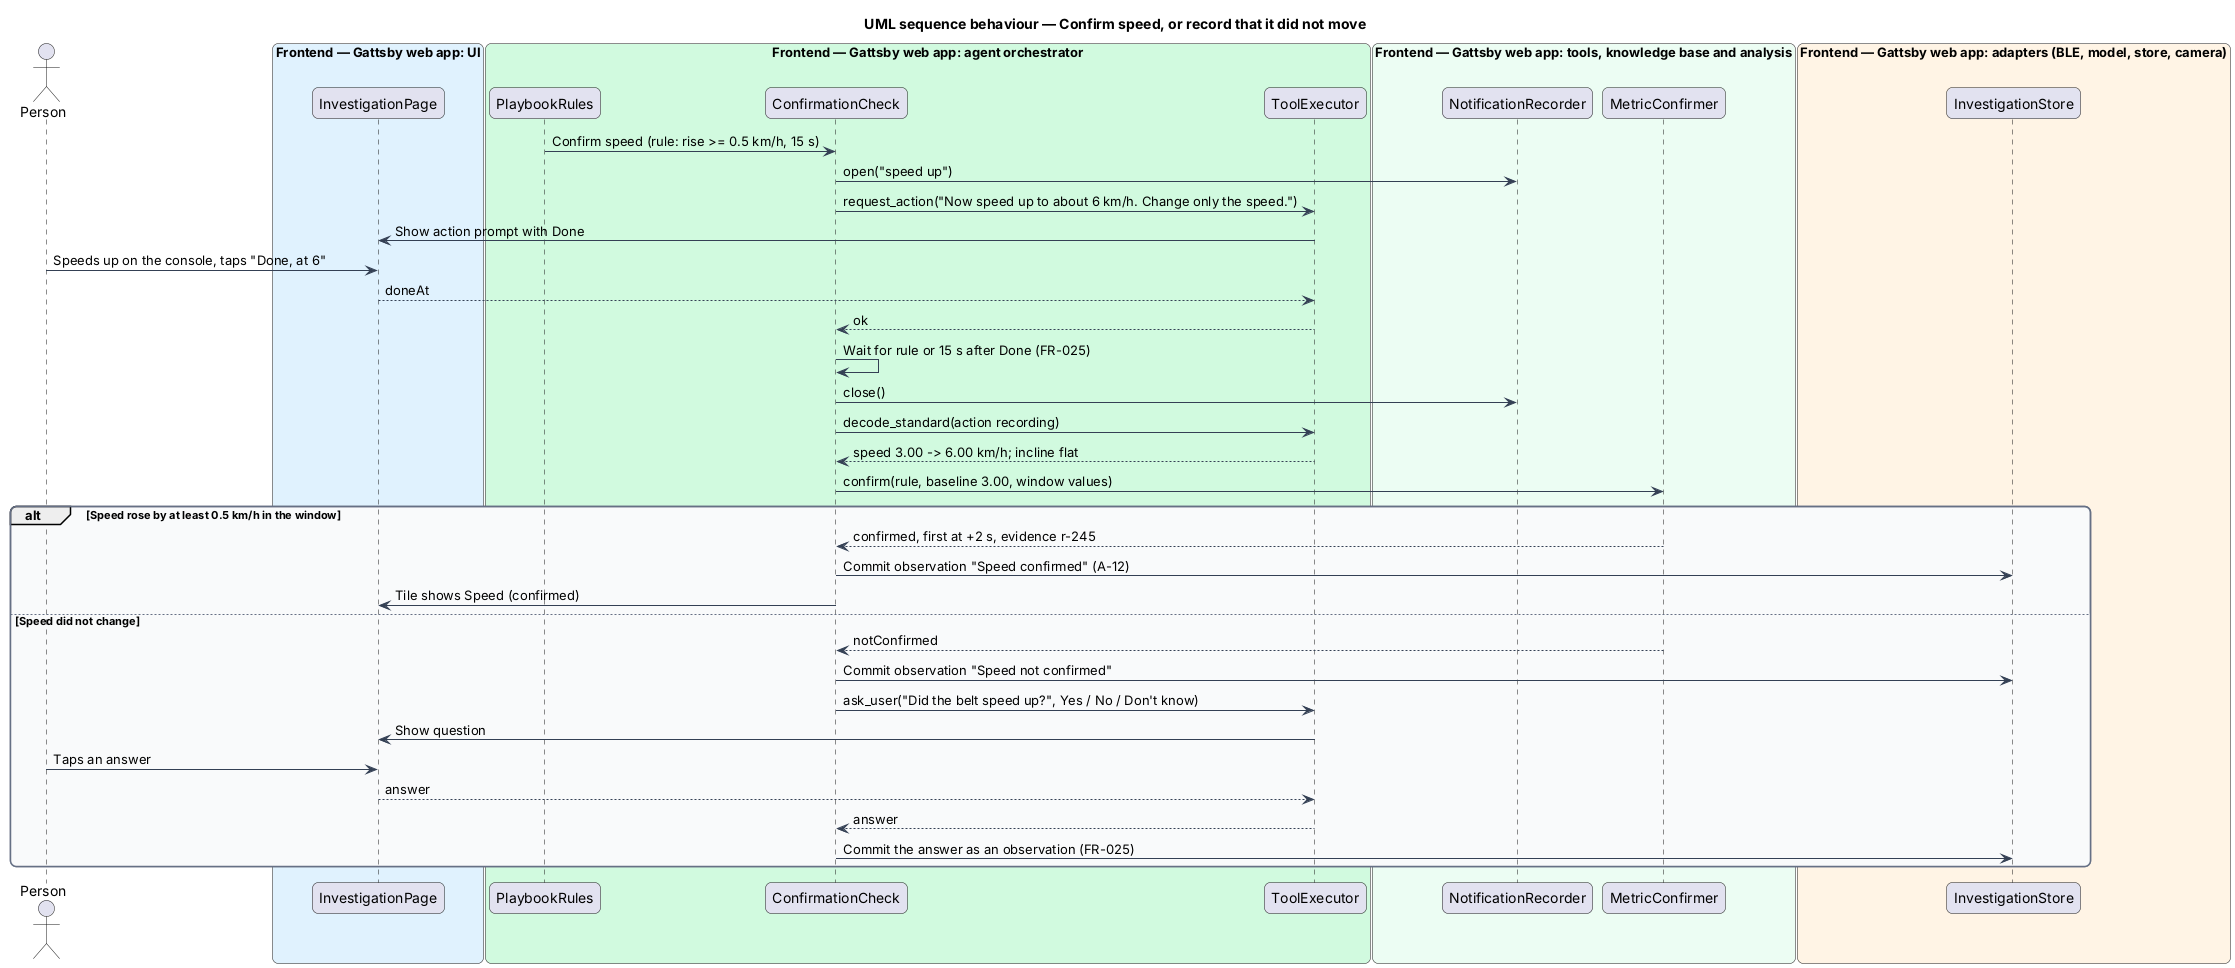

The diagram above was rendered by PlantUML. Its source (embedded in the PNG):
@startuml
title UML sequence behaviour — Confirm speed, or record that it did not move
skinparam backgroundColor #FFFFFF
skinparam shadowing false
skinparam roundcorner 12
skinparam defaultFontName Arial
skinparam ArrowColor #344054
skinparam rectangle {
  BorderColor #344054
  FontColor #101828
}
skinparam package {
  BorderColor #667085
  FontColor #101828
  BackgroundColor #F9FAFB
}
actor "Person" as person
box "Frontend — Gattsby web app: UI" #E0F2FE
  participant "InvestigationPage" as page
end box
box "Frontend — Gattsby web app: agent orchestrator" #D1FADF
  participant "PlaybookRules" as rules
  participant "ConfirmationCheck" as check
  participant "ToolExecutor" as executor
end box
box "Frontend — Gattsby web app: tools, knowledge base and analysis" #ECFDF3
  participant "NotificationRecorder" as recorder
  participant "MetricConfirmer" as confirmer
end box
box "Frontend — Gattsby web app: adapters (BLE, model, store, camera)" #FFF4E5
  participant "InvestigationStore" as store
end box

rules -> check : Confirm speed (rule: rise >= 0.5 km/h, 15 s)
check -> recorder : open("speed up")
check -> executor : request_action("Now speed up to about 6 km/h. Change only the speed.")
executor -> page : Show action prompt with Done
person -> page : Speeds up on the console, taps "Done, at 6"
page --> executor : doneAt
executor --> check : ok
check -> check : Wait for rule or 15 s after Done (FR-025)
check -> recorder : close()
check -> executor : decode_standard(action recording)
executor --> check : speed 3.00 -> 6.00 km/h; incline flat
check -> confirmer : confirm(rule, baseline 3.00, window values)
alt Speed rose by at least 0.5 km/h in the window
  confirmer --> check : confirmed, first at +2 s, evidence r-245
  check -> store : Commit observation "Speed confirmed" (A-12)
  check -> page : Tile shows Speed (confirmed)
else Speed did not change
  confirmer --> check : notConfirmed
  check -> store : Commit observation "Speed not confirmed"
  check -> executor : ask_user("Did the belt speed up?", Yes / No / Don't know)
  executor -> page : Show question
  person -> page : Taps an answer
  page --> executor : answer
  executor --> check : answer
  check -> store : Commit the answer as an observation (FR-025)
end
@enduml